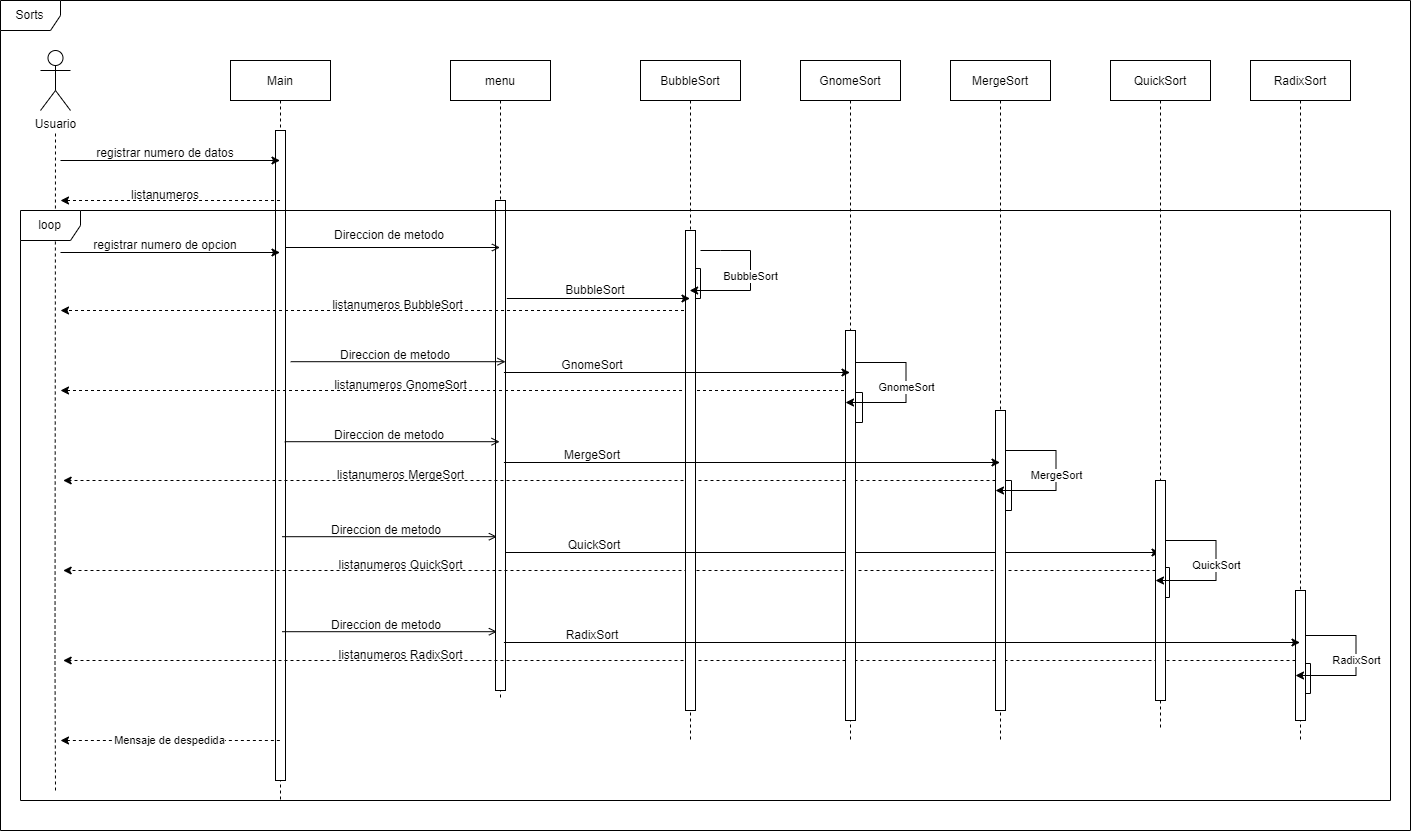

The diagram above was exported from draw.io. Its source (the exported page's mxGraphModel, read from the mxfile embedded in the PNG):
<mxGraphModel dx="1309" dy="615" grid="1" gridSize="10" guides="1" tooltips="1" connect="1" arrows="1" fold="1" page="1" pageScale="1" pageWidth="850" pageHeight="1100" math="0" shadow="0">
  <root>
    <mxCell id="0" />
    <mxCell id="1" parent="0" />
    <mxCell id="fuJcWABvAklEz4Z_-0Q7-89" value="" style="rounded=0;whiteSpace=wrap;html=1;strokeWidth=1;rotation=90;" vertex="1" parent="1">
      <mxGeometry x="1290" y="693" width="30" height="10" as="geometry" />
    </mxCell>
    <mxCell id="3nuBFxr9cyL0pnOWT2aG-1" value="Main" style="shape=umlLifeline;perimeter=lifelinePerimeter;container=1;collapsible=0;recursiveResize=0;rounded=0;shadow=0;strokeWidth=1;" parent="1" vertex="1">
      <mxGeometry x="230" y="80" width="100" height="740" as="geometry" />
    </mxCell>
    <mxCell id="3nuBFxr9cyL0pnOWT2aG-2" value="" style="points=[];perimeter=orthogonalPerimeter;rounded=0;shadow=0;strokeWidth=1;" parent="3nuBFxr9cyL0pnOWT2aG-1" vertex="1">
      <mxGeometry x="45" y="70" width="10" height="650" as="geometry" />
    </mxCell>
    <mxCell id="3nuBFxr9cyL0pnOWT2aG-5" value="menu" style="shape=umlLifeline;perimeter=lifelinePerimeter;container=1;collapsible=0;recursiveResize=0;rounded=0;shadow=0;strokeWidth=1;" parent="1" vertex="1">
      <mxGeometry x="450" y="80" width="100" height="640" as="geometry" />
    </mxCell>
    <mxCell id="3nuBFxr9cyL0pnOWT2aG-6" value="" style="points=[];perimeter=orthogonalPerimeter;rounded=0;shadow=0;strokeWidth=1;" parent="3nuBFxr9cyL0pnOWT2aG-5" vertex="1">
      <mxGeometry x="45" y="140" width="10" height="490" as="geometry" />
    </mxCell>
    <mxCell id="fuJcWABvAklEz4Z_-0Q7-1" value="Usuario" style="shape=umlActor;verticalLabelPosition=bottom;verticalAlign=top;html=1;outlineConnect=0;" vertex="1" parent="1">
      <mxGeometry x="40" y="70" width="30" height="60" as="geometry" />
    </mxCell>
    <mxCell id="fuJcWABvAklEz4Z_-0Q7-7" value="" style="endArrow=none;dashed=1;html=1;rounded=0;" edge="1" parent="1">
      <mxGeometry width="50" height="50" relative="1" as="geometry">
        <mxPoint x="55" y="810" as="sourcePoint" />
        <mxPoint x="55" y="150" as="targetPoint" />
        <Array as="points">
          <mxPoint x="54.5" y="680" />
        </Array>
      </mxGeometry>
    </mxCell>
    <mxCell id="fuJcWABvAklEz4Z_-0Q7-8" value="" style="endArrow=classic;html=1;rounded=0;" edge="1" parent="1" target="3nuBFxr9cyL0pnOWT2aG-1">
      <mxGeometry width="50" height="50" relative="1" as="geometry">
        <mxPoint x="60" y="180" as="sourcePoint" />
        <mxPoint x="120" y="170" as="targetPoint" />
      </mxGeometry>
    </mxCell>
    <mxCell id="fuJcWABvAklEz4Z_-0Q7-10" value="registrar numero de datos" style="text;html=1;strokeColor=none;fillColor=none;align=center;verticalAlign=middle;whiteSpace=wrap;rounded=0;strokeWidth=1;" vertex="1" parent="1">
      <mxGeometry x="90" y="158" width="150" height="30" as="geometry" />
    </mxCell>
    <mxCell id="fuJcWABvAklEz4Z_-0Q7-11" value="" style="endArrow=classic;html=1;rounded=0;strokeColor=default;dashed=1;" edge="1" parent="1" source="3nuBFxr9cyL0pnOWT2aG-1">
      <mxGeometry width="50" height="50" relative="1" as="geometry">
        <mxPoint x="190" y="280" as="sourcePoint" />
        <mxPoint x="60" y="220" as="targetPoint" />
        <Array as="points">
          <mxPoint x="210" y="220" />
        </Array>
      </mxGeometry>
    </mxCell>
    <mxCell id="fuJcWABvAklEz4Z_-0Q7-12" value="listanumeros" style="text;html=1;strokeColor=none;fillColor=none;align=center;verticalAlign=middle;whiteSpace=wrap;rounded=0;strokeWidth=1;" vertex="1" parent="1">
      <mxGeometry x="100" y="200" width="130" height="30" as="geometry" />
    </mxCell>
    <mxCell id="fuJcWABvAklEz4Z_-0Q7-15" value="" style="endArrow=classic;html=1;rounded=0;strokeColor=default;" edge="1" parent="1" target="3nuBFxr9cyL0pnOWT2aG-1">
      <mxGeometry width="50" height="50" relative="1" as="geometry">
        <mxPoint x="60" y="272" as="sourcePoint" />
        <mxPoint x="200" y="280" as="targetPoint" />
      </mxGeometry>
    </mxCell>
    <mxCell id="fuJcWABvAklEz4Z_-0Q7-19" value="registrar numero de opcion" style="text;html=1;strokeColor=none;fillColor=none;align=center;verticalAlign=middle;whiteSpace=wrap;rounded=0;strokeWidth=1;" vertex="1" parent="1">
      <mxGeometry x="90" y="250" width="150" height="30" as="geometry" />
    </mxCell>
    <mxCell id="fuJcWABvAklEz4Z_-0Q7-21" value="BubbleSort" style="text;html=1;strokeColor=none;fillColor=none;align=center;verticalAlign=middle;whiteSpace=wrap;rounded=0;strokeWidth=1;" vertex="1" parent="1">
      <mxGeometry x="520" y="295" width="150" height="30" as="geometry" />
    </mxCell>
    <mxCell id="fuJcWABvAklEz4Z_-0Q7-22" value="" style="endArrow=classic;html=1;rounded=0;strokeColor=default;dashed=1;" edge="1" parent="1" source="fuJcWABvAklEz4Z_-0Q7-42">
      <mxGeometry width="50" height="50" relative="1" as="geometry">
        <mxPoint x="490" y="330" as="sourcePoint" />
        <mxPoint x="60" y="330" as="targetPoint" />
        <Array as="points">
          <mxPoint x="435.25" y="330" />
        </Array>
      </mxGeometry>
    </mxCell>
    <mxCell id="fuJcWABvAklEz4Z_-0Q7-23" value="listanumeros BubbleSort" style="text;html=1;strokeColor=none;fillColor=none;align=center;verticalAlign=middle;whiteSpace=wrap;rounded=0;strokeWidth=1;" vertex="1" parent="1">
      <mxGeometry x="325.25" y="310" width="144.75" height="30" as="geometry" />
    </mxCell>
    <mxCell id="fuJcWABvAklEz4Z_-0Q7-24" value="" style="endArrow=open;html=1;rounded=0;strokeColor=default;exitX=0.967;exitY=0.18;exitDx=0;exitDy=0;exitPerimeter=0;endFill=0;" edge="1" parent="1" source="3nuBFxr9cyL0pnOWT2aG-2" target="3nuBFxr9cyL0pnOWT2aG-5">
      <mxGeometry width="50" height="50" relative="1" as="geometry">
        <mxPoint x="300" y="373" as="sourcePoint" />
        <mxPoint x="490" y="371" as="targetPoint" />
      </mxGeometry>
    </mxCell>
    <mxCell id="fuJcWABvAklEz4Z_-0Q7-26" value="" style="endArrow=classic;html=1;rounded=0;strokeColor=default;dashed=1;" edge="1" parent="1" source="fuJcWABvAklEz4Z_-0Q7-44">
      <mxGeometry width="50" height="50" relative="1" as="geometry">
        <mxPoint x="670" y="410" as="sourcePoint" />
        <mxPoint x="60" y="410" as="targetPoint" />
        <Array as="points">
          <mxPoint x="435.25" y="410" />
        </Array>
      </mxGeometry>
    </mxCell>
    <mxCell id="fuJcWABvAklEz4Z_-0Q7-27" value="listanumeros GnomeSort" style="text;html=1;strokeColor=none;fillColor=none;align=center;verticalAlign=middle;whiteSpace=wrap;rounded=0;strokeWidth=1;" vertex="1" parent="1">
      <mxGeometry x="327.90999999999997" y="390" width="144.75" height="30" as="geometry" />
    </mxCell>
    <mxCell id="fuJcWABvAklEz4Z_-0Q7-30" value="" style="endArrow=classic;html=1;rounded=0;strokeColor=default;dashed=1;" edge="1" parent="1" source="fuJcWABvAklEz4Z_-0Q7-47">
      <mxGeometry width="50" height="50" relative="1" as="geometry">
        <mxPoint x="497.3300000000001" y="499.33000000000004" as="sourcePoint" />
        <mxPoint x="62.66" y="500" as="targetPoint" />
        <Array as="points">
          <mxPoint x="437.91" y="500" />
        </Array>
      </mxGeometry>
    </mxCell>
    <mxCell id="fuJcWABvAklEz4Z_-0Q7-31" value="listanumeros MergeSort" style="text;html=1;strokeColor=none;fillColor=none;align=center;verticalAlign=middle;whiteSpace=wrap;rounded=0;strokeWidth=1;" vertex="1" parent="1">
      <mxGeometry x="327.91" y="480" width="144.75" height="30" as="geometry" />
    </mxCell>
    <mxCell id="fuJcWABvAklEz4Z_-0Q7-34" value="" style="endArrow=classic;html=1;rounded=0;strokeColor=default;dashed=1;" edge="1" parent="1" source="fuJcWABvAklEz4Z_-0Q7-49">
      <mxGeometry width="50" height="50" relative="1" as="geometry">
        <mxPoint x="497.3300000000001" y="589.33" as="sourcePoint" />
        <mxPoint x="62.66" y="590" as="targetPoint" />
        <Array as="points">
          <mxPoint x="437.91" y="590" />
        </Array>
      </mxGeometry>
    </mxCell>
    <mxCell id="fuJcWABvAklEz4Z_-0Q7-35" value="listanumeros QuickSort" style="text;html=1;strokeColor=none;fillColor=none;align=center;verticalAlign=middle;whiteSpace=wrap;rounded=0;strokeWidth=1;" vertex="1" parent="1">
      <mxGeometry x="327.91" y="570" width="144.75" height="30" as="geometry" />
    </mxCell>
    <mxCell id="fuJcWABvAklEz4Z_-0Q7-40" value="" style="endArrow=classic;html=1;rounded=0;strokeColor=default;dashed=1;" edge="1" parent="1" source="fuJcWABvAklEz4Z_-0Q7-51">
      <mxGeometry width="50" height="50" relative="1" as="geometry">
        <mxPoint x="497.33000000000015" y="679.3299999999999" as="sourcePoint" />
        <mxPoint x="62.65999999999997" y="680" as="targetPoint" />
        <Array as="points">
          <mxPoint x="437.91" y="680" />
        </Array>
      </mxGeometry>
    </mxCell>
    <mxCell id="fuJcWABvAklEz4Z_-0Q7-41" value="listanumeros RadixSort" style="text;html=1;strokeColor=none;fillColor=none;align=center;verticalAlign=middle;whiteSpace=wrap;rounded=0;strokeWidth=1;" vertex="1" parent="1">
      <mxGeometry x="327.91" y="660" width="144.75" height="30" as="geometry" />
    </mxCell>
    <mxCell id="fuJcWABvAklEz4Z_-0Q7-42" value="BubbleSort" style="shape=umlLifeline;perimeter=lifelinePerimeter;container=1;collapsible=0;recursiveResize=0;rounded=0;shadow=0;strokeWidth=1;" vertex="1" parent="1">
      <mxGeometry x="640" y="80" width="100" height="680" as="geometry" />
    </mxCell>
    <mxCell id="fuJcWABvAklEz4Z_-0Q7-78" value="" style="rounded=0;whiteSpace=wrap;html=1;strokeWidth=1;rotation=90;" vertex="1" parent="fuJcWABvAklEz4Z_-0Q7-42">
      <mxGeometry x="40" y="218" width="30" height="10" as="geometry" />
    </mxCell>
    <mxCell id="fuJcWABvAklEz4Z_-0Q7-43" value="" style="points=[];perimeter=orthogonalPerimeter;rounded=0;shadow=0;strokeWidth=1;" vertex="1" parent="fuJcWABvAklEz4Z_-0Q7-42">
      <mxGeometry x="45" y="170" width="10" height="480" as="geometry" />
    </mxCell>
    <mxCell id="fuJcWABvAklEz4Z_-0Q7-59" value="QuickSort" style="text;html=1;strokeColor=none;fillColor=none;align=center;verticalAlign=middle;whiteSpace=wrap;rounded=0;strokeWidth=1;" vertex="1" parent="fuJcWABvAklEz4Z_-0Q7-42">
      <mxGeometry x="-121.32999999999993" y="470" width="150" height="30" as="geometry" />
    </mxCell>
    <mxCell id="fuJcWABvAklEz4Z_-0Q7-60" value="" style="endArrow=classic;html=1;rounded=0;strokeColor=default;exitX=1.133;exitY=0.2;exitDx=0;exitDy=0;exitPerimeter=0;" edge="1" parent="fuJcWABvAklEz4Z_-0Q7-42" target="fuJcWABvAklEz4Z_-0Q7-48">
      <mxGeometry width="50" height="50" relative="1" as="geometry">
        <mxPoint x="-135.00000000000017" y="492" as="sourcePoint" />
        <mxPoint x="48.170000000000186" y="492" as="targetPoint" />
      </mxGeometry>
    </mxCell>
    <mxCell id="fuJcWABvAklEz4Z_-0Q7-73" value="BubbleSort" style="endArrow=classic;html=1;rounded=0;strokeColor=default;" edge="1" parent="fuJcWABvAklEz4Z_-0Q7-42" target="fuJcWABvAklEz4Z_-0Q7-42">
      <mxGeometry width="50" height="50" relative="1" as="geometry">
        <mxPoint x="60" y="190" as="sourcePoint" />
        <mxPoint x="100" y="240" as="targetPoint" />
        <Array as="points">
          <mxPoint x="80" y="190" />
          <mxPoint x="110" y="190" />
          <mxPoint x="110" y="230" />
        </Array>
      </mxGeometry>
    </mxCell>
    <mxCell id="fuJcWABvAklEz4Z_-0Q7-44" value="GnomeSort" style="shape=umlLifeline;perimeter=lifelinePerimeter;container=1;collapsible=0;recursiveResize=0;rounded=0;shadow=0;strokeWidth=1;" vertex="1" parent="1">
      <mxGeometry x="800" y="80" width="100" height="680" as="geometry" />
    </mxCell>
    <mxCell id="fuJcWABvAklEz4Z_-0Q7-83" value="" style="rounded=0;whiteSpace=wrap;html=1;strokeWidth=1;rotation=90;" vertex="1" parent="fuJcWABvAklEz4Z_-0Q7-44">
      <mxGeometry x="42" y="342" width="30" height="10" as="geometry" />
    </mxCell>
    <mxCell id="fuJcWABvAklEz4Z_-0Q7-45" value="" style="points=[];perimeter=orthogonalPerimeter;rounded=0;shadow=0;strokeWidth=1;" vertex="1" parent="fuJcWABvAklEz4Z_-0Q7-44">
      <mxGeometry x="45" y="270" width="10" height="390" as="geometry" />
    </mxCell>
    <mxCell id="fuJcWABvAklEz4Z_-0Q7-74" value="GnomeSort" style="endArrow=classic;html=1;rounded=0;strokeColor=default;" edge="1" parent="fuJcWABvAklEz4Z_-0Q7-44">
      <mxGeometry width="50" height="50" relative="1" as="geometry">
        <mxPoint x="55.5" y="302" as="sourcePoint" />
        <mxPoint x="45" y="342" as="targetPoint" />
        <Array as="points">
          <mxPoint x="75.5" y="302" />
          <mxPoint x="105.5" y="302" />
          <mxPoint x="105.5" y="342" />
        </Array>
      </mxGeometry>
    </mxCell>
    <mxCell id="fuJcWABvAklEz4Z_-0Q7-46" value="MergeSort" style="shape=umlLifeline;perimeter=lifelinePerimeter;container=1;collapsible=0;recursiveResize=0;rounded=0;shadow=0;strokeWidth=1;" vertex="1" parent="1">
      <mxGeometry x="950" y="80" width="100" height="680" as="geometry" />
    </mxCell>
    <mxCell id="fuJcWABvAklEz4Z_-0Q7-87" value="" style="rounded=0;whiteSpace=wrap;html=1;strokeWidth=1;rotation=90;" vertex="1" parent="fuJcWABvAklEz4Z_-0Q7-46">
      <mxGeometry x="41" y="430" width="30" height="10" as="geometry" />
    </mxCell>
    <mxCell id="fuJcWABvAklEz4Z_-0Q7-47" value="" style="points=[];perimeter=orthogonalPerimeter;rounded=0;shadow=0;strokeWidth=1;" vertex="1" parent="fuJcWABvAklEz4Z_-0Q7-46">
      <mxGeometry x="45" y="350" width="10" height="300" as="geometry" />
    </mxCell>
    <mxCell id="fuJcWABvAklEz4Z_-0Q7-75" value="MergeSort" style="endArrow=classic;html=1;rounded=0;strokeColor=default;" edge="1" parent="fuJcWABvAklEz4Z_-0Q7-46">
      <mxGeometry width="50" height="50" relative="1" as="geometry">
        <mxPoint x="55.5" y="390" as="sourcePoint" />
        <mxPoint x="45" y="430" as="targetPoint" />
        <Array as="points">
          <mxPoint x="75.5" y="390" />
          <mxPoint x="105.5" y="390" />
          <mxPoint x="105.5" y="430" />
        </Array>
      </mxGeometry>
    </mxCell>
    <mxCell id="fuJcWABvAklEz4Z_-0Q7-48" value="QuickSort" style="shape=umlLifeline;perimeter=lifelinePerimeter;container=1;collapsible=0;recursiveResize=0;rounded=0;shadow=0;strokeWidth=1;" vertex="1" parent="1">
      <mxGeometry x="1110" y="80" width="100" height="670" as="geometry" />
    </mxCell>
    <mxCell id="fuJcWABvAklEz4Z_-0Q7-88" value="" style="rounded=0;whiteSpace=wrap;html=1;strokeWidth=1;rotation=90;" vertex="1" parent="fuJcWABvAklEz4Z_-0Q7-48">
      <mxGeometry x="39" y="517" width="30" height="10" as="geometry" />
    </mxCell>
    <mxCell id="fuJcWABvAklEz4Z_-0Q7-49" value="" style="points=[];perimeter=orthogonalPerimeter;rounded=0;shadow=0;strokeWidth=1;" vertex="1" parent="fuJcWABvAklEz4Z_-0Q7-48">
      <mxGeometry x="45" y="420" width="10" height="220" as="geometry" />
    </mxCell>
    <mxCell id="fuJcWABvAklEz4Z_-0Q7-84" value="QuickSort" style="endArrow=classic;html=1;rounded=0;strokeColor=default;" edge="1" parent="fuJcWABvAklEz4Z_-0Q7-48">
      <mxGeometry width="50" height="50" relative="1" as="geometry">
        <mxPoint x="55.5" y="480" as="sourcePoint" />
        <mxPoint x="45" y="520" as="targetPoint" />
        <Array as="points">
          <mxPoint x="75.5" y="480" />
          <mxPoint x="105.5" y="480" />
          <mxPoint x="105.5" y="520" />
        </Array>
      </mxGeometry>
    </mxCell>
    <mxCell id="fuJcWABvAklEz4Z_-0Q7-50" value="RadixSort" style="shape=umlLifeline;perimeter=lifelinePerimeter;container=1;collapsible=0;recursiveResize=0;rounded=0;shadow=0;strokeWidth=1;" vertex="1" parent="1">
      <mxGeometry x="1250" y="80" width="100" height="680" as="geometry" />
    </mxCell>
    <mxCell id="fuJcWABvAklEz4Z_-0Q7-51" value="" style="points=[];perimeter=orthogonalPerimeter;rounded=0;shadow=0;strokeWidth=1;" vertex="1" parent="fuJcWABvAklEz4Z_-0Q7-50">
      <mxGeometry x="45" y="530" width="10" height="130" as="geometry" />
    </mxCell>
    <mxCell id="fuJcWABvAklEz4Z_-0Q7-85" value="RadixSort" style="endArrow=classic;html=1;rounded=0;strokeColor=default;" edge="1" parent="fuJcWABvAklEz4Z_-0Q7-50">
      <mxGeometry width="50" height="50" relative="1" as="geometry">
        <mxPoint x="55.5" y="575" as="sourcePoint" />
        <mxPoint x="45" y="615" as="targetPoint" />
        <Array as="points">
          <mxPoint x="75.5" y="575" />
          <mxPoint x="105.5" y="575" />
          <mxPoint x="105.5" y="615" />
        </Array>
      </mxGeometry>
    </mxCell>
    <mxCell id="fuJcWABvAklEz4Z_-0Q7-52" value="" style="endArrow=classic;html=1;rounded=0;strokeColor=default;exitX=1.133;exitY=0.2;exitDx=0;exitDy=0;exitPerimeter=0;" edge="1" parent="1" source="3nuBFxr9cyL0pnOWT2aG-6" target="fuJcWABvAklEz4Z_-0Q7-42">
      <mxGeometry width="50" height="50" relative="1" as="geometry">
        <mxPoint x="560" y="360" as="sourcePoint" />
        <mxPoint x="630" y="290" as="targetPoint" />
      </mxGeometry>
    </mxCell>
    <mxCell id="fuJcWABvAklEz4Z_-0Q7-54" value="Direccion de metodo" style="text;html=1;strokeColor=none;fillColor=none;align=center;verticalAlign=middle;whiteSpace=wrap;rounded=0;strokeWidth=1;" vertex="1" parent="1">
      <mxGeometry x="313.58" y="240" width="150" height="30" as="geometry" />
    </mxCell>
    <mxCell id="fuJcWABvAklEz4Z_-0Q7-55" value="GnomeSort" style="text;html=1;strokeColor=none;fillColor=none;align=center;verticalAlign=middle;whiteSpace=wrap;rounded=0;strokeWidth=1;" vertex="1" parent="1">
      <mxGeometry x="517.09" y="370" width="150" height="30" as="geometry" />
    </mxCell>
    <mxCell id="fuJcWABvAklEz4Z_-0Q7-56" value="" style="endArrow=classic;html=1;rounded=0;strokeColor=default;exitX=1.133;exitY=0.2;exitDx=0;exitDy=0;exitPerimeter=0;" edge="1" parent="1" target="fuJcWABvAklEz4Z_-0Q7-44">
      <mxGeometry width="50" height="50" relative="1" as="geometry">
        <mxPoint x="503.4199999999999" y="392" as="sourcePoint" />
        <mxPoint x="686.59" y="392" as="targetPoint" />
      </mxGeometry>
    </mxCell>
    <mxCell id="fuJcWABvAklEz4Z_-0Q7-57" value="MergeSort" style="text;html=1;strokeColor=none;fillColor=none;align=center;verticalAlign=middle;whiteSpace=wrap;rounded=0;strokeWidth=1;" vertex="1" parent="1">
      <mxGeometry x="517.08" y="460" width="150" height="30" as="geometry" />
    </mxCell>
    <mxCell id="fuJcWABvAklEz4Z_-0Q7-58" value="" style="endArrow=classic;html=1;rounded=0;strokeColor=default;exitX=1.133;exitY=0.2;exitDx=0;exitDy=0;exitPerimeter=0;" edge="1" parent="1" target="fuJcWABvAklEz4Z_-0Q7-46">
      <mxGeometry width="50" height="50" relative="1" as="geometry">
        <mxPoint x="503.40999999999985" y="482" as="sourcePoint" />
        <mxPoint x="686.5800000000002" y="482" as="targetPoint" />
      </mxGeometry>
    </mxCell>
    <mxCell id="fuJcWABvAklEz4Z_-0Q7-61" value="RadixSort" style="text;html=1;strokeColor=none;fillColor=none;align=center;verticalAlign=middle;whiteSpace=wrap;rounded=0;strokeWidth=1;" vertex="1" parent="1">
      <mxGeometry x="517.08" y="640" width="150" height="30" as="geometry" />
    </mxCell>
    <mxCell id="fuJcWABvAklEz4Z_-0Q7-62" value="" style="endArrow=classic;html=1;rounded=0;strokeColor=default;exitX=1.133;exitY=0.2;exitDx=0;exitDy=0;exitPerimeter=0;" edge="1" parent="1" target="fuJcWABvAklEz4Z_-0Q7-50">
      <mxGeometry width="50" height="50" relative="1" as="geometry">
        <mxPoint x="503.4099999999998" y="662" as="sourcePoint" />
        <mxPoint x="686.58" y="662" as="targetPoint" />
      </mxGeometry>
    </mxCell>
    <mxCell id="fuJcWABvAklEz4Z_-0Q7-64" value="" style="endArrow=open;html=1;rounded=0;strokeColor=default;exitX=0.967;exitY=0.18;exitDx=0;exitDy=0;exitPerimeter=0;endFill=0;" edge="1" parent="1">
      <mxGeometry width="50" height="50" relative="1" as="geometry">
        <mxPoint x="290.2100000000001" y="381.20000000000005" as="sourcePoint" />
        <mxPoint x="505.04" y="381.20000000000005" as="targetPoint" />
      </mxGeometry>
    </mxCell>
    <mxCell id="fuJcWABvAklEz4Z_-0Q7-65" value="Direccion de metodo" style="text;html=1;strokeColor=none;fillColor=none;align=center;verticalAlign=middle;whiteSpace=wrap;rounded=0;strokeWidth=1;" vertex="1" parent="1">
      <mxGeometry x="319.54" y="360" width="150" height="30" as="geometry" />
    </mxCell>
    <mxCell id="fuJcWABvAklEz4Z_-0Q7-66" value="" style="endArrow=open;html=1;rounded=0;strokeColor=default;exitX=0.967;exitY=0.18;exitDx=0;exitDy=0;exitPerimeter=0;endFill=0;" edge="1" parent="1">
      <mxGeometry width="50" height="50" relative="1" as="geometry">
        <mxPoint x="284.25000000000006" y="461.20000000000005" as="sourcePoint" />
        <mxPoint x="499.08" y="461.20000000000005" as="targetPoint" />
      </mxGeometry>
    </mxCell>
    <mxCell id="fuJcWABvAklEz4Z_-0Q7-67" value="Direccion de metodo" style="text;html=1;strokeColor=none;fillColor=none;align=center;verticalAlign=middle;whiteSpace=wrap;rounded=0;strokeWidth=1;" vertex="1" parent="1">
      <mxGeometry x="313.58" y="440" width="150" height="30" as="geometry" />
    </mxCell>
    <mxCell id="fuJcWABvAklEz4Z_-0Q7-68" value="" style="endArrow=open;html=1;rounded=0;strokeColor=default;exitX=0.967;exitY=0.18;exitDx=0;exitDy=0;exitPerimeter=0;endFill=0;" edge="1" parent="1">
      <mxGeometry width="50" height="50" relative="1" as="geometry">
        <mxPoint x="281.58000000000004" y="556.2" as="sourcePoint" />
        <mxPoint x="496.40999999999997" y="556.2" as="targetPoint" />
      </mxGeometry>
    </mxCell>
    <mxCell id="fuJcWABvAklEz4Z_-0Q7-69" value="Direccion de metodo" style="text;html=1;strokeColor=none;fillColor=none;align=center;verticalAlign=middle;whiteSpace=wrap;rounded=0;strokeWidth=1;" vertex="1" parent="1">
      <mxGeometry x="310.90999999999997" y="535" width="150" height="30" as="geometry" />
    </mxCell>
    <mxCell id="fuJcWABvAklEz4Z_-0Q7-70" value="" style="endArrow=open;html=1;rounded=0;strokeColor=default;exitX=0.967;exitY=0.18;exitDx=0;exitDy=0;exitPerimeter=0;endFill=0;" edge="1" parent="1">
      <mxGeometry width="50" height="50" relative="1" as="geometry">
        <mxPoint x="281.58000000000004" y="651.2" as="sourcePoint" />
        <mxPoint x="496.40999999999997" y="651.2" as="targetPoint" />
      </mxGeometry>
    </mxCell>
    <mxCell id="fuJcWABvAklEz4Z_-0Q7-71" value="Direccion de metodo" style="text;html=1;strokeColor=none;fillColor=none;align=center;verticalAlign=middle;whiteSpace=wrap;rounded=0;strokeWidth=1;" vertex="1" parent="1">
      <mxGeometry x="310.90999999999997" y="630" width="150" height="30" as="geometry" />
    </mxCell>
    <mxCell id="fuJcWABvAklEz4Z_-0Q7-90" value="Mensaje de despedida" style="endArrow=none;dashed=1;html=1;rounded=0;strokeColor=default;startArrow=classic;startFill=1;" edge="1" parent="1" target="3nuBFxr9cyL0pnOWT2aG-1">
      <mxGeometry width="50" height="50" relative="1" as="geometry">
        <mxPoint x="60" y="760" as="sourcePoint" />
        <mxPoint x="250" y="710" as="targetPoint" />
      </mxGeometry>
    </mxCell>
    <mxCell id="fuJcWABvAklEz4Z_-0Q7-93" value="Sorts" style="shape=umlFrame;whiteSpace=wrap;html=1;strokeWidth=1;" vertex="1" parent="1">
      <mxGeometry y="20" width="1410" height="830" as="geometry" />
    </mxCell>
    <mxCell id="fuJcWABvAklEz4Z_-0Q7-94" value="loop" style="shape=umlFrame;whiteSpace=wrap;html=1;strokeWidth=1;" vertex="1" parent="1">
      <mxGeometry x="20" y="230" width="1370" height="590" as="geometry" />
    </mxCell>
  </root>
</mxGraphModel>